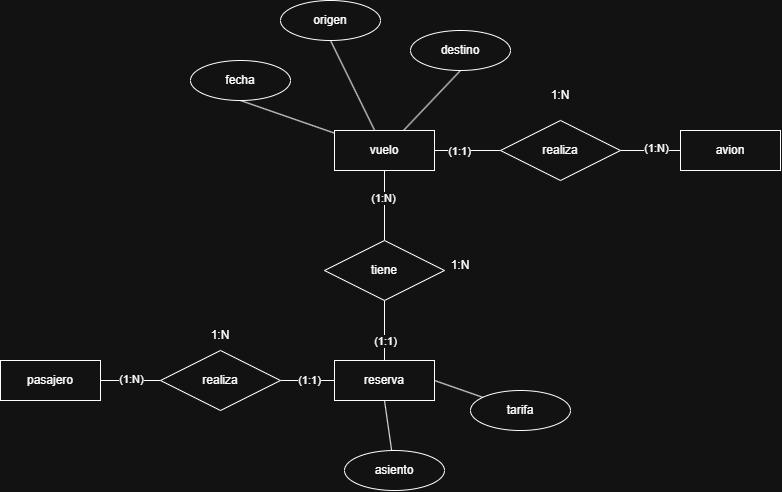

The diagram above was exported from draw.io. Its source (the exported page's mxGraphModel, read from the mxfile embedded in the PNG):
<mxGraphModel dx="1772" dy="1730" grid="1" gridSize="10" guides="1" tooltips="1" connect="1" arrows="1" fold="1" page="1" pageScale="1" pageWidth="827" pageHeight="1169" math="0" shadow="0">
  <root>
    <mxCell id="0" />
    <mxCell id="1" parent="0" />
    <mxCell id="N886HGNKArx6_Owf_0zE-145" edge="1" parent="1" source="N886HGNKArx6_Owf_0zE-127" style="rounded=0;orthogonalLoop=1;jettySize=auto;html=1;entryX=0.5;entryY=1;entryDx=0;entryDy=0;endArrow=none;endFill=0;" target="N886HGNKArx6_Owf_0zE-134">
      <mxGeometry relative="1" as="geometry" />
    </mxCell>
    <mxCell id="N886HGNKArx6_Owf_0zE-146" edge="1" parent="1" source="N886HGNKArx6_Owf_0zE-127" style="rounded=0;orthogonalLoop=1;jettySize=auto;html=1;entryX=0.5;entryY=1;entryDx=0;entryDy=0;endArrow=none;endFill=0;" target="N886HGNKArx6_Owf_0zE-135">
      <mxGeometry relative="1" as="geometry" />
    </mxCell>
    <mxCell id="N886HGNKArx6_Owf_0zE-147" edge="1" parent="1" source="N886HGNKArx6_Owf_0zE-127" style="rounded=0;orthogonalLoop=1;jettySize=auto;html=1;entryX=0.5;entryY=1;entryDx=0;entryDy=0;endArrow=none;endFill=0;" target="N886HGNKArx6_Owf_0zE-136">
      <mxGeometry relative="1" as="geometry" />
    </mxCell>
    <mxCell id="N886HGNKArx6_Owf_0zE-148" edge="1" parent="1" source="N886HGNKArx6_Owf_0zE-127" style="edgeStyle=orthogonalEdgeStyle;rounded=0;orthogonalLoop=1;jettySize=auto;html=1;endArrow=none;endFill=0;" target="N886HGNKArx6_Owf_0zE-131" value="">
      <mxGeometry relative="1" as="geometry" />
    </mxCell>
    <mxCell id="N886HGNKArx6_Owf_0zE-150" connectable="0" parent="N886HGNKArx6_Owf_0zE-148" style="edgeLabel;html=1;align=center;verticalAlign=middle;resizable=0;points=[];" value="(1:1)" vertex="1">
      <mxGeometry relative="1" x="-0.2752" as="geometry">
        <mxPoint as="offset" />
      </mxGeometry>
    </mxCell>
    <mxCell id="N886HGNKArx6_Owf_0zE-127" parent="1" style="whiteSpace=wrap;html=1;align=center;" value="vuelo" vertex="1">
      <mxGeometry height="40" width="100" x="314" y="70" as="geometry" />
    </mxCell>
    <mxCell id="N886HGNKArx6_Owf_0zE-128" parent="1" style="whiteSpace=wrap;html=1;align=center;" value="avion" vertex="1">
      <mxGeometry height="40" width="100" x="660" y="70" as="geometry" />
    </mxCell>
    <mxCell id="N886HGNKArx6_Owf_0zE-141" edge="1" parent="1" source="N886HGNKArx6_Owf_0zE-129" style="edgeStyle=orthogonalEdgeStyle;rounded=0;orthogonalLoop=1;jettySize=auto;html=1;endArrow=none;endFill=0;" target="N886HGNKArx6_Owf_0zE-132" value="">
      <mxGeometry relative="1" as="geometry" />
    </mxCell>
    <mxCell id="N886HGNKArx6_Owf_0zE-153" connectable="0" parent="N886HGNKArx6_Owf_0zE-141" style="edgeLabel;html=1;align=center;verticalAlign=middle;resizable=0;points=[];" value="(1:1)" vertex="1">
      <mxGeometry relative="1" x="-0.3306" as="geometry">
        <mxPoint as="offset" />
      </mxGeometry>
    </mxCell>
    <mxCell id="N886HGNKArx6_Owf_0zE-129" parent="1" style="whiteSpace=wrap;html=1;align=center;" value="reserva" vertex="1">
      <mxGeometry height="40" width="100" x="314" y="300" as="geometry" />
    </mxCell>
    <mxCell id="N886HGNKArx6_Owf_0zE-143" edge="1" parent="1" source="N886HGNKArx6_Owf_0zE-130" style="edgeStyle=orthogonalEdgeStyle;rounded=0;orthogonalLoop=1;jettySize=auto;html=1;endArrow=none;endFill=0;" target="N886HGNKArx6_Owf_0zE-133" value="">
      <mxGeometry relative="1" x="0.4" as="geometry" />
    </mxCell>
    <mxCell id="N886HGNKArx6_Owf_0zE-154" connectable="0" parent="N886HGNKArx6_Owf_0zE-143" style="edgeLabel;html=1;align=center;verticalAlign=middle;resizable=0;points=[];" value="(1:N)" vertex="1">
      <mxGeometry relative="1" x="0.0058" y="2" as="geometry">
        <mxPoint as="offset" />
      </mxGeometry>
    </mxCell>
    <mxCell id="N886HGNKArx6_Owf_0zE-130" parent="1" style="whiteSpace=wrap;html=1;align=center;" value="pasajero" vertex="1">
      <mxGeometry height="40" width="100" x="-20" y="300" as="geometry" />
    </mxCell>
    <mxCell id="N886HGNKArx6_Owf_0zE-149" edge="1" parent="1" source="N886HGNKArx6_Owf_0zE-131" style="edgeStyle=orthogonalEdgeStyle;rounded=0;orthogonalLoop=1;jettySize=auto;html=1;endArrow=none;endFill=0;" target="N886HGNKArx6_Owf_0zE-128" value="">
      <mxGeometry relative="1" as="geometry" />
    </mxCell>
    <mxCell id="N886HGNKArx6_Owf_0zE-151" connectable="0" parent="N886HGNKArx6_Owf_0zE-149" style="edgeLabel;html=1;align=center;verticalAlign=middle;resizable=0;points=[];" value="(1:N)" vertex="1">
      <mxGeometry relative="1" x="0.1676" y="3" as="geometry">
        <mxPoint as="offset" />
      </mxGeometry>
    </mxCell>
    <mxCell id="N886HGNKArx6_Owf_0zE-131" parent="1" style="shape=rhombus;perimeter=rhombusPerimeter;whiteSpace=wrap;html=1;align=center;" value="realiza" vertex="1">
      <mxGeometry height="60" width="120" x="480" y="60" as="geometry" />
    </mxCell>
    <mxCell id="N886HGNKArx6_Owf_0zE-144" edge="1" parent="1" source="N886HGNKArx6_Owf_0zE-132" style="edgeStyle=orthogonalEdgeStyle;rounded=0;orthogonalLoop=1;jettySize=auto;html=1;endArrow=none;endFill=0;" target="N886HGNKArx6_Owf_0zE-127" value="">
      <mxGeometry relative="1" as="geometry" />
    </mxCell>
    <mxCell id="N886HGNKArx6_Owf_0zE-152" connectable="0" parent="N886HGNKArx6_Owf_0zE-144" style="edgeLabel;html=1;align=center;verticalAlign=middle;resizable=0;points=[];" value="(1:N)" vertex="1">
      <mxGeometry relative="1" x="0.2079" y="2" as="geometry">
        <mxPoint as="offset" />
      </mxGeometry>
    </mxCell>
    <mxCell id="N886HGNKArx6_Owf_0zE-132" parent="1" style="shape=rhombus;perimeter=rhombusPerimeter;whiteSpace=wrap;html=1;align=center;" value="tiene" vertex="1">
      <mxGeometry height="60" width="120" x="304" y="180" as="geometry" />
    </mxCell>
    <mxCell id="N886HGNKArx6_Owf_0zE-142" edge="1" parent="1" source="N886HGNKArx6_Owf_0zE-133" style="edgeStyle=orthogonalEdgeStyle;rounded=0;orthogonalLoop=1;jettySize=auto;html=1;endArrow=none;endFill=0;" target="N886HGNKArx6_Owf_0zE-129" value="">
      <mxGeometry relative="1" as="geometry" />
    </mxCell>
    <mxCell id="N886HGNKArx6_Owf_0zE-155" connectable="0" parent="N886HGNKArx6_Owf_0zE-142" style="edgeLabel;html=1;align=center;verticalAlign=middle;resizable=0;points=[];" value="(1:1)" vertex="1">
      <mxGeometry relative="1" x="0.0233" y="1" as="geometry">
        <mxPoint as="offset" />
      </mxGeometry>
    </mxCell>
    <mxCell id="N886HGNKArx6_Owf_0zE-133" parent="1" style="shape=rhombus;perimeter=rhombusPerimeter;whiteSpace=wrap;html=1;align=center;" value="realiza" vertex="1">
      <mxGeometry height="60" width="120" x="140" y="290" as="geometry" />
    </mxCell>
    <mxCell id="N886HGNKArx6_Owf_0zE-134" parent="1" style="ellipse;whiteSpace=wrap;html=1;align=center;" value="fecha" vertex="1">
      <mxGeometry height="40" width="100" x="170" as="geometry" />
    </mxCell>
    <mxCell id="N886HGNKArx6_Owf_0zE-135" parent="1" style="ellipse;whiteSpace=wrap;html=1;align=center;" value="origen" vertex="1">
      <mxGeometry height="40" width="100" x="260" y="-60" as="geometry" />
    </mxCell>
    <mxCell id="N886HGNKArx6_Owf_0zE-136" parent="1" style="ellipse;whiteSpace=wrap;html=1;align=center;" value="destino" vertex="1">
      <mxGeometry height="40" width="100" x="390" y="-30" as="geometry" />
    </mxCell>
    <mxCell id="N886HGNKArx6_Owf_0zE-139" edge="1" parent="1" source="N886HGNKArx6_Owf_0zE-137" style="rounded=0;orthogonalLoop=1;jettySize=auto;html=1;entryX=0.5;entryY=1;entryDx=0;entryDy=0;endArrow=none;endFill=0;" target="N886HGNKArx6_Owf_0zE-129">
      <mxGeometry relative="1" as="geometry" />
    </mxCell>
    <mxCell id="N886HGNKArx6_Owf_0zE-137" parent="1" style="ellipse;whiteSpace=wrap;html=1;align=center;" value="asiento" vertex="1">
      <mxGeometry height="40" width="100" x="324" y="390" as="geometry" />
    </mxCell>
    <mxCell id="N886HGNKArx6_Owf_0zE-140" edge="1" parent="1" source="N886HGNKArx6_Owf_0zE-138" style="rounded=0;orthogonalLoop=1;jettySize=auto;html=1;entryX=1;entryY=0.5;entryDx=0;entryDy=0;endArrow=none;endFill=0;" target="N886HGNKArx6_Owf_0zE-129">
      <mxGeometry relative="1" as="geometry" />
    </mxCell>
    <mxCell id="N886HGNKArx6_Owf_0zE-138" parent="1" style="ellipse;whiteSpace=wrap;html=1;align=center;" value="tarifa" vertex="1">
      <mxGeometry height="40" width="100" x="450" y="330" as="geometry" />
    </mxCell>
    <mxCell id="N886HGNKArx6_Owf_0zE-157" parent="1" style="text;html=1;whiteSpace=wrap;strokeColor=none;fillColor=none;align=center;verticalAlign=middle;rounded=0;" value="1:N" vertex="1">
      <mxGeometry height="30" width="60" x="510" y="20" as="geometry" />
    </mxCell>
    <mxCell id="N886HGNKArx6_Owf_0zE-158" parent="1" style="text;html=1;whiteSpace=wrap;strokeColor=none;fillColor=none;align=center;verticalAlign=middle;rounded=0;" value="1:N" vertex="1">
      <mxGeometry height="30" width="60" x="410" y="190" as="geometry" />
    </mxCell>
    <mxCell id="N886HGNKArx6_Owf_0zE-159" parent="1" style="text;html=1;whiteSpace=wrap;strokeColor=none;fillColor=none;align=center;verticalAlign=middle;rounded=0;" value="1:N" vertex="1">
      <mxGeometry height="30" width="60" x="170" y="260" as="geometry" />
    </mxCell>
  </root>
</mxGraphModel>